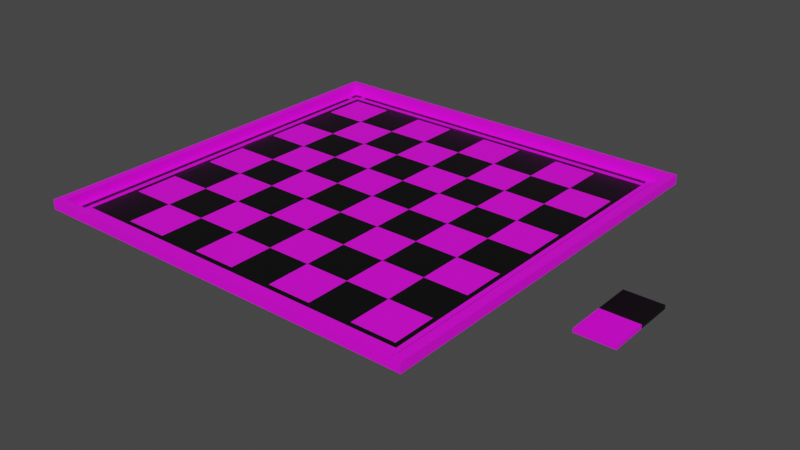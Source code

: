 # Source: game1.blend  (saved by Blender 2.90.7; exported with 4.5.12 LTS)
import bpy
from mathutils import Matrix  # noqa: F401  (used for matrix-valued properties, if any)

bpy.ops.wm.read_factory_settings(use_empty=True)
scene = bpy.context.scene
scene.name = 'Scene'

# ---- collections
col_collection = bpy.data.collections.new('Collection'); scene.collection.children.link(col_collection)

# ---- images (referenced by path relative to the original .blend; pixels are not part of the script)
import os
ASSET_DIR = os.environ.get("B2B_ASSET_DIR", "")  # directory of the original .blend (textures are referenced by path, not embedded)
HERE = os.path.dirname(os.path.abspath(__file__))  # packed textures are extracted next to this script under _unpacked/

def load_image(name, relpath, width, height, colorspace="sRGB"):
    """Load a texture the original file referenced (path relative to the .blend, or extracted next to this script)."""
    p = next((c for c in (os.path.join(HERE, relpath), os.path.join(ASSET_DIR, relpath)) if relpath and os.path.exists(c)), "")
    if p:
        img = bpy.data.images.load(p, check_existing=True)
        img.name = name
    else:  # same state as the original file: an image datablock whose file is absent (Cycles renders it pink)
        img = bpy.data.images.new(name, width, height)
        img.source = "FILE"
        img.filepath = "//" + (relpath or name)
    img.colorspace_settings.name = colorspace
    return img
img_wood_texture_jpg = load_image('Wood Texture.jpg', 'Wood Texture.jpg', 1024, 1024, 'sRGB')

# ---- materials (node trees are filled in below, after node groups)
mat_whitematerial = bpy.data.materials.new('whiteMaterial')
mat_whitematerial.use_transparent_shadow = False
mat_blackmaterial = bpy.data.materials.new('blackMaterial')
mat_blackmaterial.use_transparent_shadow = False

# ---- material node trees
mat_whitematerial.use_nodes = True; mat_whitematerial.node_tree.nodes.clear()
_N = mat_whitematerial.node_tree.nodes; _L = mat_whitematerial.node_tree.links
n0 = _N.new('ShaderNodeBsdfPrincipled'); n0.name = 'Principled BSDF'; n0.location = (10, 300)
n0.distribution = 'GGX'
n0.subsurface_method = 'BURLEY'
n0.inputs[3].default_value = 1.45
n0.inputs[27].default_value = (0.0, 0.0, 0.0, 1.0)
n0.inputs[28].default_value = 1.0
n1 = _N.new('ShaderNodeOutputMaterial'); n1.name = 'Material Output'; n1.location = (300, 300)
n2 = _N.new('ShaderNodeTexImage'); n2.name = 'Image Texture'; n2.location = (-280, 260)
n2.image = img_wood_texture_jpg
_L.new(n0.outputs[0], n1.inputs[0])
_L.new(n2.outputs[0], n0.inputs[0])
n1.is_active_output = True
mat_blackmaterial.use_nodes = True; mat_blackmaterial.node_tree.nodes.clear()
_N = mat_blackmaterial.node_tree.nodes; _L = mat_blackmaterial.node_tree.links
n0 = _N.new('ShaderNodeBsdfPrincipled'); n0.name = 'Principled BSDF'; n0.location = (10, 300)
n0.distribution = 'GGX'
n0.subsurface_method = 'BURLEY'
n0.inputs[0].default_value = (0.0005158, 0.0005158, 0.0005158, 1.0)
n0.inputs[3].default_value = 1.45
n0.inputs[27].default_value = (0.0, 0.0, 0.0, 1.0)
n0.inputs[28].default_value = 1.0
n1 = _N.new('ShaderNodeOutputMaterial'); n1.name = 'Material Output'; n1.location = (300, 300)
_L.new(n0.outputs[0], n1.inputs[0])
n1.is_active_output = True

# ---- world
world_world = bpy.data.worlds.new('World'); scene.world = world_world
world_world.use_nodes = True; world_world.node_tree.nodes.clear()
_N = world_world.node_tree.nodes; _L = world_world.node_tree.links
n0 = _N.new('ShaderNodeOutputWorld'); n0.name = 'World Output'; n0.location = (300, 300)
n1 = _N.new('ShaderNodeBackground'); n1.name = 'Background'; n1.location = (10, 300)
n1.inputs[0].default_value = (0.05088, 0.05088, 0.05088, 1.0)
_L.new(n1.outputs[0], n0.inputs[0])
n0.is_active_output = True
world_world.color = (0.05088, 0.05088, 0.05088)
world_world.use_sun_shadow = False
world_world.sun_shadow_jitter_overblur = 0.0

# ---- meshes
me_ecce_material = bpy.data.meshes.new('Ecce_Material')
me_ecce_material.from_pydata([(-1.0, -1.0, -0.00343), (1.0, -1.0, 0.0), (-1.0, 1.0, -0.00343), (1.0, 1.0, 0.0), (-0.8604, -1.0, -0.00325), (0.8604, -1.0, 0.0), (0.8604, 1.0, 0.0), (-0.8604, 1.0, -0.00325), (-0.9601, 1.0, -0.003415), (-0.9601, -1.0, -0.003415), (-0.9352, -1.0, -0.00339), (-0.9103, -1.0, -0.003354), (-0.8854, -1.0, -0.003307), (-0.8854, 1.0, -0.003307), (-0.9103, 1.0, -0.003354), (-0.9352, 1.0, -0.00339), (0.9551, -1.0, 0.0), (0.9551, 1.0, 0.0), (0.9314, 1.0, 0.0), (0.9078, 1.0, 0.0), (0.8841, 1.0, 0.0), (0.8841, -1.0, 0.0), (0.9078, -1.0, 0.0), (0.9314, -1.0, 0.0), (-1.0, 0.8616, -0.00343), (-1.0, -0.8616, -0.00343), (1.0, -0.8616, 0.0), (1.0, 0.8616, 0.0), (-0.8604, -0.8616, -0.00325), (-0.8604, 0.8616, -0.00325), (0.8604, -0.8616, 0.0), (0.8604, 0.8616, 0.0), (-0.9601, -0.8616, -0.003415), (-0.9601, 0.8616, -0.003415), (-0.9352, -0.8616, -0.00339), (-0.9352, 0.8616, -0.00339), (-0.9103, -0.8616, -0.003354), (-0.9103, 0.8616, -0.003354), (-0.8854, -0.8616, -0.003307), (-0.8854, 0.8616, -0.003307), (0.9551, -0.8616, 0.0), (0.9551, 0.8616, 0.0), (0.8841, -0.8616, 0.0), (0.8841, 0.8616, 0.0), (0.9078, -0.8616, 0.0), (0.9078, 0.8616, 0.0), (0.9314, -0.8616, 0.0), (0.9314, 0.8616, 0.0), (1.0, 0.9604, 0.0), (-0.8604, 0.9604, -0.00325), (0.8604, 0.9604, 0.0), (-0.9601, 0.9604, -0.003415), (-0.9352, 0.9604, -0.00339), (-0.9103, 0.9604, -0.003354), (-0.8854, 0.9604, -0.003307), (0.9551, 0.9604, 0.0), (0.8841, 0.9604, 0.0), (0.9078, 0.9604, 0.0), (0.9314, 0.9604, 0.0), (-1.0, 0.9604, -0.00343), (-1.0, 0.9357, -0.00343), (-1.0, 0.911, -0.00343), (-1.0, 0.8863, -0.00343), (1.0, 0.8863, 0.0), (1.0, 0.911, 0.0), (1.0, 0.9357, 0.0), (-0.8604, 0.8863, -0.00325), (-0.8604, 0.911, -0.00325), (-0.8604, 0.9357, -0.00325), (0.8604, 0.8863, 0.0), (0.8604, 0.911, 0.0), (0.8604, 0.9357, 0.0), (-0.9601, 0.8863, -0.003415), (-0.9601, 0.911, -0.003415), (-0.9601, 0.9357, -0.003415), (-0.9352, 0.8863, -0.00339), (-0.9352, 0.911, -0.00339), (-0.9352, 0.9357, -0.00339), (-0.9103, 0.8863, -0.003354), (-0.9103, 0.911, -0.003354), (-0.9103, 0.9357, -0.003354), (-0.8854, 0.8863, -0.003307), (-0.8854, 0.911, -0.003307), (-0.8854, 0.9357, -0.003307), (0.9551, 0.8863, 0.0), (0.9551, 0.911, 0.0), (0.9551, 0.9357, 0.0), (0.8841, 0.8863, 0.0), (0.8841, 0.911, 0.0), (0.8841, 0.9357, 0.0), (0.9078, 0.8863, 0.0), (0.9078, 0.911, 0.0), (0.9078, 0.9357, 0.0), (0.9314, 0.8863, 0.0), (0.9314, 0.911, 0.0), (0.9314, 0.9357, 0.0), (-1.0, -0.9615, -0.00343), (1.0, -0.9615, 0.0), (-0.8604, -0.9615, -0.00325), (0.8604, -0.9615, 0.0), (-0.9601, -0.9615, -0.003415), (-0.9352, -0.9615, -0.00339), (-0.9103, -0.9615, -0.003354), (-0.8854, -0.9615, -0.003307), (0.9551, -0.9615, 0.0), (0.8841, -0.9615, 0.0), (0.9078, -0.9615, 0.0), (0.9314, -0.9615, 0.0), (1.0, -0.9366, 0.0), (1.0, -0.9116, 0.0), (1.0, -0.8866, 0.0), (-0.8604, -0.9366, -0.00325), (-0.8604, -0.9116, -0.00325), (-0.8604, -0.8866, -0.00325), (0.8604, -0.9366, 0.0), (0.8604, -0.9116, 0.0), (0.8604, -0.8866, 0.0), (-0.9601, -0.9366, -0.003415), (-0.9601, -0.9116, -0.003415), (-0.9601, -0.8866, -0.003415), (-0.9352, -0.9366, -0.00339), (-0.9352, -0.9116, -0.00339), (-0.9352, -0.8866, -0.00339), (-0.9103, -0.9366, -0.003354), (-0.9103, -0.9116, -0.003354), (-0.9103, -0.8866, -0.003354), (-0.8854, -0.9366, -0.003307), (-0.8854, -0.9116, -0.003307), (-0.8854, -0.8866, -0.003307), (0.9551, -0.9366, 0.0), (0.9551, -0.9116, 0.0), (0.9551, -0.8866, 0.0), (0.8841, -0.9366, 0.0), (0.8841, -0.9116, 0.0), (0.8841, -0.8866, 0.0), (0.9078, -0.9366, 0.0), (0.9078, -0.9116, 0.0), (0.9078, -0.8866, 0.0), (0.9314, -0.9366, 0.0), (0.9314, -0.9116, 0.0), (0.9314, -0.8866, 0.0), (-1.0, -0.8866, -0.00343), (-1.0, -0.9116, -0.00343), (-1.0, -0.9366, -0.00343), (-1.0, -0.9615, 0.04654), (-1.0, -1.0, 0.04654), (0.9551, -1.0, 0.05), (1.0, -1.0, 0.05), (1.0, 0.9604, 0.05), (1.0, 1.0, 0.05), (-0.9601, 1.0, 0.04656), (-1.0, 1.0, 0.04654), (-0.8854, -1.0, 0.04667), (-0.8604, -1.0, 0.04673), (0.8604, -1.0, 0.05), (0.8841, 1.0, 0.05), (0.8604, 1.0, 0.05), (-0.8604, 1.0, 0.04673), (-0.8604, 0.9604, 0.04673), (0.8604, 0.9604, 0.05), (-0.9352, 1.0, 0.04659), (-0.9601, -1.0, 0.04656), (-0.9601, 0.9604, 0.04656), (-0.9352, -1.0, 0.04659), (-0.9103, -1.0, 0.04662), (-0.8854, 1.0, 0.04667), (-0.9103, 1.0, 0.04662), (-0.9352, 0.9604, 0.04659), (-0.9103, 0.9604, 0.04662), (-0.8854, 0.9604, 0.04667), (0.9314, -1.0, 0.05), (0.9551, 1.0, 0.05), (0.9551, 0.9604, 0.05), (0.9314, 1.0, 0.05), (0.9078, 1.0, 0.05), (0.8841, -1.0, 0.05), (0.9078, -1.0, 0.05), (0.8841, 0.9604, 0.05), (0.9078, 0.9604, 0.05), (0.9314, 0.9604, 0.05), (-1.0, 0.8863, 0.04654), (-1.0, 0.8616, 0.04654), (-1.0, -0.8616, 0.04654), (1.0, -0.8866, 0.05), (1.0, -0.8616, 0.05), (1.0, 0.8616, 0.05), (-0.9601, -0.8866, 0.04656), (-0.9601, -0.8616, 0.04656), (-0.9601, 0.8616, 0.04656), (0.9551, -0.8866, 0.05), (0.9551, -0.8616, 0.05), (0.9551, 0.8616, 0.05), (1.0, 0.9357, 0.05), (-0.9601, 0.9357, 0.04656), (0.9551, 0.9357, 0.05), (-1.0, 0.9604, 0.04654), (-1.0, 0.9357, 0.04654), (-1.0, 0.911, 0.04654), (1.0, 0.8863, 0.05), (1.0, 0.911, 0.05), (-0.9601, 0.8863, 0.04656), (-0.9601, 0.911, 0.04656), (0.9551, 0.8863, 0.05), (0.9551, 0.911, 0.05), (-1.0, -0.9366, 0.04654), (1.0, -0.9615, 0.05), (-0.8604, -0.9615, 0.04673), (0.8604, -0.9615, 0.05), (-0.9601, -0.9615, 0.04656), (-0.9352, -0.9615, 0.04659), (-0.9103, -0.9615, 0.04662), (-0.8854, -0.9615, 0.04667), (0.9551, -0.9615, 0.05), (0.8841, -0.9615, 0.05), (0.9078, -0.9615, 0.05), (0.9314, -0.9615, 0.05), (1.0, -0.9366, 0.05), (1.0, -0.9116, 0.05), (-0.9601, -0.9366, 0.04656), (-0.9601, -0.9116, 0.04656), (0.9551, -0.9366, 0.05), (0.9551, -0.9116, 0.05), (-1.0, -0.8866, 0.04654), (-1.0, -0.9116, 0.04654), (-0.8604, -0.6462, -0.00287), (-0.8604, -0.4308, -0.001957), (-0.8604, -0.2154, -0.0009129), (-0.8604, 1.49e-08, -0.0001502), (-0.8604, 0.2154, -0.0009129), (-0.8604, 0.4308, -0.001957), (-0.8604, 0.6462, -0.00287), (0.8604, -0.6462, 0.0), (0.8604, -0.4308, 0.0), (0.8604, -0.2154, 0.0), (0.8604, 1.49e-08, 0.0), (0.8604, 0.2154, 0.0), (0.8604, 0.4308, 0.0), (0.8604, 0.6462, 0.0), (0.6453, -0.8616, 0.0), (0.4302, -0.8616, 0.0), (0.2151, -0.8616, 0.0), (-2.98e-08, -0.8616, 0.0), (-0.2151, -0.8616, -0.0004053), (-0.4302, -0.8616, -0.001357), (-0.6453, -0.8616, -0.002443), (0.6453, 0.8616, 0.0), (0.4302, 0.8616, 0.0), (0.2151, 0.8616, 0.0), (-2.98e-08, 0.8616, 0.0), (-0.2151, 0.8616, -0.0004053), (-0.4302, 0.8616, -0.001357), (-0.6453, 0.8616, -0.002443), (-0.6453, -0.6462, -0.002149), (-0.6453, -0.4308, -0.001417), (-0.6453, -0.2154, -0.000584), (-0.6453, 1.49e-08, -4.438e-05), (-0.6453, 0.2154, -0.000584), (-0.6453, 0.4308, -0.001417), (-0.6453, 0.6462, -0.002149), (-0.4302, -0.6462, -0.001161), (-0.4302, -0.4308, -0.0006776), (-0.4302, -0.2154, -0.0001769), (-0.4302, 1.49e-08, 0.0), (-0.4302, 0.2154, -0.0001769), (-0.4302, 0.4308, -0.0006776), (-0.4302, 0.6462, -0.001161), (-0.2151, -0.6462, -0.0003096), (-0.2151, -0.4308, -0.0001029), (-0.2151, -0.2154, 0.0), (-0.2151, 1.49e-08, 0.0), (-0.2151, 0.2154, 0.0), (-0.2151, 0.4308, -0.0001029), (-0.2151, 0.6462, -0.0003096), (-2.98e-08, -0.6462, 0.0), (-2.98e-08, -0.4308, 0.0), (-2.98e-08, -0.2154, 0.0), (-2.98e-08, 1.49e-08, 0.0), (-2.98e-08, 0.2154, 0.0), (-2.98e-08, 0.4308, 0.0), (-2.98e-08, 0.6462, 0.0), (0.2151, -0.6462, 0.0), (0.2151, -0.4308, 0.0), (0.2151, -0.2154, 0.0), (0.2151, 1.49e-08, 0.0), (0.2151, 0.2154, 0.0), (0.2151, 0.4308, 0.0), (0.2151, 0.6462, 0.0), (0.4302, -0.6462, 0.0), (0.4302, -0.4308, 0.0), (0.4302, -0.2154, 0.0), (0.4302, 1.49e-08, 0.0), (0.4302, 0.2154, 0.0), (0.4302, 0.4308, 0.0), (0.4302, 0.6462, 0.0), (0.6453, -0.6462, 0.0), (0.6453, -0.4308, 0.0), (0.6453, -0.2154, 0.0), (0.6453, 1.49e-08, 0.0), (0.6453, 0.2154, 0.0), (0.6453, 0.4308, 0.0), (0.6453, 0.6462, 0.0)], [], [(63, 64, 199, 198), (48, 3, 149, 148), (5, 21, 175, 154), (98, 103, 211, 206), (65, 48, 148, 192), (27, 63, 198, 185), (16, 1, 147, 146), (19, 20, 155, 174), (61, 62, 180, 197), (96, 0, 145, 144), (18, 19, 174, 173), (137, 140, 46, 44), (44, 46, 47, 45), (134, 137, 44, 42), (42, 44, 45, 43), (116, 134, 42, 30), (30, 42, 43, 31, 237, 236, 235, 234, 233, 232, 231), (140, 131, 40, 46), (46, 40, 41, 47), (125, 128, 38, 36), (36, 38, 39, 37), (122, 125, 36, 34), (34, 36, 37, 35), (119, 122, 34, 32), (32, 34, 35, 33), (60, 61, 197, 196), (17, 18, 173, 171), (113, 116, 30, 238, 239, 240, 241, 242, 243, 244, 28), (300, 237, 31, 245), (128, 113, 28, 38), (38, 28, 224, 225, 226, 227, 228, 229, 230, 29, 39), (41, 40, 190, 191), (59, 60, 196, 195), (92, 95, 58, 57), (89, 92, 57, 56), (71, 89, 56, 50), (95, 86, 55, 58), (80, 83, 54, 53), (77, 80, 53, 52), (74, 77, 52, 51), (86, 85, 203, 194), (68, 71, 50, 49), (83, 68, 49, 54), (40, 131, 189, 190), (85, 84, 202, 203), (3, 17, 171, 149), (118, 119, 186, 219), (39, 29, 66, 81), (81, 66, 67, 82), (82, 67, 68, 83), (29, 251, 250, 249, 248, 247, 246, 245, 31, 69, 66), (66, 69, 70, 67), (67, 70, 71, 68), (54, 49, 158, 169), (84, 41, 191, 202), (23, 16, 146, 170), (33, 35, 75, 72), (72, 75, 76, 73), (73, 76, 77, 74), (35, 37, 78, 75), (75, 78, 79, 76), (76, 79, 80, 77), (37, 39, 81, 78), (78, 81, 82, 79), (79, 82, 83, 80), (47, 41, 84, 93), (93, 84, 85, 94), (94, 85, 86, 95), (31, 43, 87, 69), (69, 87, 88, 70), (70, 88, 89, 71), (43, 45, 90, 87), (87, 90, 91, 88), (88, 91, 92, 89), (45, 47, 93, 90), (90, 93, 94, 91), (91, 94, 95, 92), (117, 118, 219, 218), (49, 50, 159, 158), (100, 117, 218, 208), (142, 143, 204, 223), (51, 52, 167, 162), (141, 142, 223, 222), (52, 53, 168, 167), (25, 141, 222, 182), (14, 15, 160, 166), (53, 54, 169, 168), (13, 14, 166, 165), (32, 33, 188, 187), (58, 55, 172, 179), (7, 13, 165, 157), (103, 98, 111, 126), (126, 111, 112, 127), (127, 112, 113, 128), (98, 99, 114, 111), (111, 114, 115, 112), (112, 115, 116, 113), (119, 32, 187, 186), (1, 97, 205, 147), (50, 56, 177, 159), (100, 101, 120, 117), (117, 120, 121, 118), (118, 121, 122, 119), (101, 102, 123, 120), (120, 123, 124, 121), (121, 124, 125, 122), (102, 103, 126, 123), (123, 126, 127, 124), (124, 127, 128, 125), (107, 104, 129, 138), (138, 129, 130, 139), (139, 130, 131, 140), (99, 105, 132, 114), (114, 132, 133, 115), (115, 133, 134, 116), (105, 106, 135, 132), (132, 135, 136, 133), (133, 136, 137, 134), (106, 107, 138, 135), (135, 138, 139, 136), (136, 139, 140, 137), (172, 148, 149, 171), (169, 158, 157, 165), (158, 159, 156, 157), (195, 162, 150, 151), (162, 167, 160, 150), (167, 168, 166, 160), (168, 169, 165, 166), (179, 172, 171, 173), (159, 177, 155, 156), (177, 178, 174, 155), (178, 179, 173, 174), (222, 186, 187, 182), (182, 187, 188, 181), (189, 183, 184, 190), (190, 184, 185, 191), (196, 193, 162, 195), (194, 192, 148, 172), (191, 185, 198, 202), (202, 198, 199, 203), (203, 199, 192, 194), (181, 188, 200, 180), (180, 200, 201, 197), (197, 201, 193, 196), (146, 147, 205, 212), (152, 153, 206, 211), (153, 154, 207, 206), (145, 161, 208, 144), (161, 163, 209, 208), (163, 164, 210, 209), (164, 152, 211, 210), (170, 146, 212, 215), (154, 175, 213, 207), (175, 176, 214, 213), (176, 170, 215, 214), (212, 205, 216, 220), (220, 216, 217, 221), (221, 217, 183, 189), (144, 208, 218, 204), (204, 218, 219, 223), (223, 219, 186, 222), (99, 98, 206, 207), (21, 22, 176, 175), (8, 2, 151, 150), (64, 65, 192, 199), (22, 23, 170, 176), (12, 4, 153, 152), (74, 51, 162, 193), (101, 100, 208, 209), (4, 5, 154, 153), (102, 101, 209, 210), (20, 6, 156, 155), (129, 104, 212, 220), (103, 102, 210, 211), (6, 7, 157, 156), (130, 129, 220, 221), (104, 107, 215, 212), (62, 24, 181, 180), (131, 130, 221, 189), (55, 86, 194, 172), (105, 99, 207, 213), (24, 25, 182, 181), (106, 105, 213, 214), (110, 26, 184, 183), (15, 8, 150, 160), (33, 72, 200, 188), (107, 106, 214, 215), (26, 27, 185, 184), (0, 9, 161, 145), (72, 73, 201, 200), (97, 108, 216, 205), (73, 74, 193, 201), (2, 59, 195, 151), (108, 109, 217, 216), (9, 10, 163, 161), (57, 58, 179, 178), (109, 110, 183, 217), (10, 11, 164, 163), (56, 57, 178, 177), (143, 96, 144, 204), (11, 12, 152, 164), (230, 258, 251, 29), (258, 265, 250, 251), (265, 272, 249, 250), (272, 279, 248, 249), (279, 286, 247, 248), (286, 293, 246, 247), (293, 300, 245, 246), (28, 244, 252, 224), (224, 252, 253, 225), (225, 253, 254, 226), (226, 254, 255, 227), (227, 255, 256, 228), (228, 256, 257, 229), (229, 257, 258, 230), (244, 243, 259, 252), (252, 259, 260, 253), (253, 260, 261, 254), (254, 261, 262, 255), (255, 262, 263, 256), (256, 263, 264, 257), (257, 264, 265, 258), (243, 242, 266, 259), (259, 266, 267, 260), (260, 267, 268, 261), (261, 268, 269, 262), (262, 269, 270, 263), (263, 270, 271, 264), (264, 271, 272, 265), (242, 241, 273, 266), (266, 273, 274, 267), (267, 274, 275, 268), (268, 275, 276, 269), (269, 276, 277, 270), (270, 277, 278, 271), (271, 278, 279, 272), (241, 240, 280, 273), (273, 280, 281, 274), (274, 281, 282, 275), (275, 282, 283, 276), (276, 283, 284, 277), (277, 284, 285, 278), (278, 285, 286, 279), (240, 239, 287, 280), (280, 287, 288, 281), (281, 288, 289, 282), (282, 289, 290, 283), (283, 290, 291, 284), (284, 291, 292, 285), (285, 292, 293, 286), (239, 238, 294, 287), (287, 294, 295, 288), (288, 295, 296, 289), (289, 296, 297, 290), (290, 297, 298, 291), (291, 298, 299, 292), (292, 299, 300, 293), (238, 30, 231, 294), (294, 231, 232, 295), (295, 232, 233, 296), (296, 233, 234, 297), (297, 234, 235, 298), (298, 235, 236, 299), (299, 236, 237, 300)])
me_ecce_material.polygons.foreach_set('material_index', [0, 0, 0, 0, 0, 0, 0, 0, 0, 0, 0, 1, 1, 0, 0, 1, 1, 0, 0, 0, 0, 1, 1, 0, 0, 0, 0, 1, 1, 1, 1, 0, 0, 0, 0, 0, 0, 0, 0, 0, 0, 0, 0, 0, 0, 0, 0, 1, 0, 0, 1, 0, 1, 0, 0, 0, 0, 0, 0, 0, 1, 1, 0, 0, 1, 0, 0, 0, 1, 0, 1, 0, 0, 0, 1, 1, 1, 0, 0, 0, 0, 0, 0, 0, 0, 0, 0, 0, 0, 0, 0, 0, 1, 0, 0, 1, 0, 0, 0, 0, 0, 0, 0, 0, 1, 1, 0, 0, 0, 0, 0, 0, 0, 1, 0, 0, 1, 0, 0, 1, 1, 0, 0, 0, 0, 0, 0, 0, 0, 0, 0, 0, 0, 0, 0, 0, 0, 0, 0, 0, 0, 0, 0, 0, 0, 0, 0, 0, 0, 0, 0, 0, 0, 0, 0, 0, 0, 0, 0, 0, 0, 0, 0, 0, 0, 0, 0, 0, 0, 0, 0, 0, 0, 0, 0, 0, 0, 0, 0, 0, 0, 0, 0, 0, 0, 0, 0, 0, 0, 0, 0, 0, 0, 0, 0, 0, 0, 0, 0, 0, 0, 0, 1, 0, 1, 0, 1, 0, 1, 0, 1, 0, 1, 0, 1, 0, 1, 0, 1, 0, 1, 0, 1, 0, 1, 0, 1, 0, 1, 0, 1, 0, 1, 0, 1, 0, 1, 0, 1, 0, 1, 0, 1, 0, 1, 0, 1, 0, 1, 0, 1, 0, 1, 0, 1, 0, 1, 0, 1, 0, 1, 0, 1, 0])
_uv = me_ecce_material.uv_layers.new(name='UVMap')
_uv.uv.foreach_set('vector', [0.4336, 0.9544, 0.4386, 0.9536, 0.4411, 0.9638, 0.4353, 0.965, 0.4475, 0.9517, 0.4524, 0.9502, 0.4576, 0.955, 0.4515, 0.9595, 0.05052, 0.8924, 0.04828, 0.8957, 0.03546, 0.8882, 0.04002, 0.887, 0.1519, 0.1589, 0.1518, 0.1859, 0.09828, 0.1505, 0.1329, 0.1442, 0.4433, 0.9527, 0.4475, 0.9517, 0.4515, 0.9595, 0.4465, 0.9619, 0.4286, 0.9551, 0.4336, 0.9544, 0.4353, 0.965, 0.4295, 0.9656, 0.04191, 0.9185, 0.03767, 0.9424, 0.0001864, 0.9614, 0.006091, 0.9177, 0.4552, 0.9357, 0.4557, 0.9309, 0.4664, 0.932, 0.4655, 0.9376, 0.454, 0.5361, 0.4504, 0.538, 0.4496, 0.5338, 0.4528, 0.5314, 0.4063, 0.5491, 0.2898, 0.5509, 0.3032, 0.4554, 0.3947, 0.4606, 0.4546, 0.9403, 0.4552, 0.9357, 0.4655, 0.9376, 0.464, 0.9429, 0.6095, 0.01249, 0.6095, 0.00635, 0.616, 0.006355, 0.6159, 0.01252, 0.6159, 0.01252, 0.616, 0.006355, 0.9717, 0.00679, 0.9717, 0.01297, 0.6094, 0.01862, 0.6095, 0.01249, 0.6159, 0.01252, 0.6159, 0.01867, 0.6159, 0.01867, 0.6159, 0.01252, 0.9717, 0.01297, 0.9717, 0.01914, 0.6094, 0.02474, 0.6094, 0.01862, 0.6159, 0.01867, 0.6158, 0.02482, 0.6158, 0.02482, 0.6159, 0.01867, 0.9717, 0.01914, 0.9718, 0.02532, 0.9273, 0.02526, 0.8828, 0.02519, 0.8383, 0.02513, 0.7938, 0.02507, 0.7493, 0.025, 0.7048, 0.02494, 0.6603, 0.02488, 0.6095, 0.00635, 0.6095, 0.0002079, 0.616, 0.0001864, 0.616, 0.006355, 0.616, 0.006355, 0.616, 0.0001864, 0.9718, 0.0006072, 0.9717, 0.00679, 0.6054, 0.4032, 0.6054, 0.3968, 0.6118, 0.3969, 0.6118, 0.4032, 0.6118, 0.4032, 0.6118, 0.3969, 0.9745, 0.3964, 0.9745, 0.4027, 0.6054, 0.4095, 0.6054, 0.4032, 0.6118, 0.4032, 0.6118, 0.4095, 0.6118, 0.4095, 0.6118, 0.4032, 0.9745, 0.4027, 0.9745, 0.4091, 0.6054, 0.4159, 0.6054, 0.4095, 0.6118, 0.4095, 0.6117, 0.4159, 0.6117, 0.4159, 0.6118, 0.4095, 0.9745, 0.4091, 0.9745, 0.4154, 0.4601, 0.5279, 0.454, 0.5361, 0.4528, 0.5314, 0.4571, 0.5305, 0.4539, 0.9444, 0.4546, 0.9403, 0.464, 0.9429, 0.462, 0.9478, 0.6055, 0.3905, 0.6094, 0.02474, 0.6158, 0.02482, 0.6153, 0.07053, 0.6148, 0.1162, 0.6143, 0.162, 0.6138, 0.2077, 0.6133, 0.2534, 0.6128, 0.2991, 0.6123, 0.3448, 0.6118, 0.3905, 0.9275, 0.07086, 0.9273, 0.02526, 0.9718, 0.02532, 0.9721, 0.07091, 0.6054, 0.3968, 0.6055, 0.3905, 0.6118, 0.3905, 0.6118, 0.3969, 0.6118, 0.3969, 0.6118, 0.3905, 0.6571, 0.3905, 0.7025, 0.3904, 0.7478, 0.3903, 0.7931, 0.3903, 0.8385, 0.3902, 0.8838, 0.3901, 0.9291, 0.3901, 0.9744, 0.39, 0.9745, 0.3964, 0.5556, 0.01097, 0.2106, 0.1233, 0.2069, 0.109, 0.5552, 0.0001864, 0.454, 0.5324, 0.4601, 0.5279, 0.4571, 0.5305, 0.4587, 0.5338, 0.991, 0.01298, 0.991, 0.006849, 0.9974, 0.006875, 0.9974, 0.013, 0.991, 0.0191, 0.991, 0.01298, 0.9974, 0.013, 0.9974, 0.0191, 0.991, 0.02522, 0.991, 0.0191, 0.9974, 0.0191, 0.9974, 0.0252, 0.991, 0.006849, 0.991, 0.0007157, 0.9974, 0.0007468, 0.9974, 0.006875, 0.9935, 0.4027, 0.9935, 0.3963, 0.9998, 0.3963, 0.9998, 0.4027, 0.9935, 0.4091, 0.9935, 0.4027, 0.9998, 0.4027, 0.9998, 0.4091, 0.9935, 0.4154, 0.9935, 0.4091, 0.9998, 0.4091, 0.9998, 0.4154, 0.569, 0.01141, 0.5649, 0.01097, 0.5669, 0.0008497, 0.5727, 0.002392, 0.9934, 0.3899, 0.991, 0.02522, 0.9974, 0.0252, 0.9998, 0.3899, 0.9935, 0.3963, 0.9934, 0.3899, 0.9998, 0.3899, 0.9998, 0.3963, 0.2106, 0.1233, 0.2025, 0.1258, 0.1984, 0.1093, 0.2069, 0.109, 0.5649, 0.01097, 0.5603, 0.01085, 0.561, 0.0002122, 0.5669, 0.0008497, 0.4524, 0.9502, 0.4539, 0.9444, 0.462, 0.9478, 0.4576, 0.955, 0.07037, 0.3608, 0.07059, 0.373, 0.04971, 0.3795, 0.04596, 0.3626, 0.9745, 0.3964, 0.9744, 0.39, 0.9808, 0.39, 0.9808, 0.3963, 0.9808, 0.3963, 0.9808, 0.39, 0.9871, 0.3899, 0.9871, 0.3963, 0.9871, 0.3963, 0.9871, 0.3899, 0.9934, 0.3899, 0.9935, 0.3963, 0.9744, 0.39, 0.9741, 0.3444, 0.9738, 0.2988, 0.9734, 0.2533, 0.9731, 0.2077, 0.9728, 0.1621, 0.9724, 0.1165, 0.9721, 0.07091, 0.9718, 0.02532, 0.9782, 0.02527, 0.9808, 0.39, 0.9808, 0.39, 0.9782, 0.02527, 0.9846, 0.02524, 0.9871, 0.3899, 0.9871, 0.3899, 0.9846, 0.02524, 0.991, 0.02522, 0.9934, 0.3899, 0.5609, 0.3965, 0.5637, 0.3876, 0.5812, 0.389, 0.5859, 0.4041, 0.5603, 0.01085, 0.5556, 0.01097, 0.5552, 0.0001864, 0.561, 0.0002122, 0.04481, 0.9065, 0.04191, 0.9185, 0.006091, 0.9177, 0.01693, 0.901, 0.9745, 0.4154, 0.9745, 0.4091, 0.9808, 0.4091, 0.9808, 0.4154, 0.9808, 0.4154, 0.9808, 0.4091, 0.9871, 0.4091, 0.9871, 0.4154, 0.9871, 0.4154, 0.9871, 0.4091, 0.9935, 0.4091, 0.9935, 0.4154, 0.9745, 0.4091, 0.9745, 0.4027, 0.9808, 0.4027, 0.9808, 0.4091, 0.9808, 0.4091, 0.9808, 0.4027, 0.9871, 0.4027, 0.9871, 0.4091, 0.9871, 0.4091, 0.9871, 0.4027, 0.9935, 0.4027, 0.9935, 0.4091, 0.9745, 0.4027, 0.9745, 0.3964, 0.9808, 0.3963, 0.9808, 0.4027, 0.9808, 0.4027, 0.9808, 0.3963, 0.9871, 0.3963, 0.9871, 0.4027, 0.9871, 0.4027, 0.9871, 0.3963, 0.9935, 0.3963, 0.9935, 0.4027, 0.9717, 0.00679, 0.9718, 0.0006072, 0.9782, 0.0006464, 0.9782, 0.006808, 0.9782, 0.006808, 0.9782, 0.0006464, 0.9846, 0.0006829, 0.9846, 0.006828, 0.9846, 0.006828, 0.9846, 0.0006829, 0.991, 0.0007157, 0.991, 0.006849, 0.9718, 0.02532, 0.9717, 0.01914, 0.9782, 0.01912, 0.9782, 0.02527, 0.9782, 0.02527, 0.9782, 0.01912, 0.9846, 0.01911, 0.9846, 0.02524, 0.9846, 0.02524, 0.9846, 0.01911, 0.991, 0.0191, 0.991, 0.02522, 0.9717, 0.01914, 0.9717, 0.01297, 0.9782, 0.01297, 0.9782, 0.01912, 0.9782, 0.01912, 0.9782, 0.01297, 0.9846, 0.01297, 0.9846, 0.01911, 0.9846, 0.01911, 0.9846, 0.01297, 0.991, 0.01298, 0.991, 0.0191, 0.9717, 0.01297, 0.9717, 0.00679, 0.9782, 0.006808, 0.9782, 0.01297, 0.9782, 0.01297, 0.9782, 0.006808, 0.9846, 0.006828, 0.9846, 0.01297, 0.9846, 0.01297, 0.9846, 0.006828, 0.991, 0.006849, 0.991, 0.01298, 0.07016, 0.3477, 0.07037, 0.3608, 0.04596, 0.3626, 0.04733, 0.345, 0.5637, 0.3876, 0.5753, 0.02751, 0.5859, 0.0267, 0.5812, 0.389, 0.07005, 0.3338, 0.07016, 0.3477, 0.04733, 0.345, 0.05301, 0.3305, 0.4494, 0.5358, 0.4377, 0.5386, 0.4368, 0.479, 0.459, 0.4997, 0.5389, 0.4196, 0.549, 0.4138, 0.5687, 0.4416, 0.5484, 0.4521, 0.4562, 0.5333, 0.4494, 0.5358, 0.459, 0.4997, 0.4667, 0.5174, 0.549, 0.4138, 0.5565, 0.4058, 0.5854, 0.4259, 0.5687, 0.4416, 0.4574, 0.5348, 0.4562, 0.5333, 0.4667, 0.5174, 0.4646, 0.5298, 0.448, 0.5574, 0.448, 0.5523, 0.4578, 0.5523, 0.458, 0.5572, 0.5565, 0.4058, 0.5609, 0.3965, 0.5859, 0.4041, 0.5854, 0.4259, 0.448, 0.5625, 0.448, 0.5574, 0.458, 0.5572, 0.4582, 0.5623, 0.07035, 0.3837, 0.4719, 0.4098, 0.472, 0.4307, 0.0583, 0.3928, 0.5733, 0.01614, 0.5725, 0.01222, 0.5781, 0.005289, 0.5823, 0.01071, 0.4481, 0.5677, 0.448, 0.5625, 0.4582, 0.5623, 0.4585, 0.5674, 0.5863, 0.3967, 0.5863, 0.3904, 0.5927, 0.3904, 0.5927, 0.3968, 0.5927, 0.3968, 0.5927, 0.3904, 0.5991, 0.3905, 0.5991, 0.3968, 0.5991, 0.3968, 0.5991, 0.3905, 0.6055, 0.3905, 0.6054, 0.3968, 0.5863, 0.3904, 0.5901, 0.02462, 0.5965, 0.02465, 0.5927, 0.3904, 0.5927, 0.3904, 0.5965, 0.02465, 0.6029, 0.02469, 0.5991, 0.3905, 0.5991, 0.3905, 0.6029, 0.02469, 0.6094, 0.02474, 0.6055, 0.3905, 0.07059, 0.373, 0.07035, 0.3837, 0.0583, 0.3928, 0.04971, 0.3795, 0.03767, 0.9424, 0.0449, 0.9533, 0.02617, 0.9764, 0.0001864, 0.9614, 0.5753, 0.02751, 0.5748, 0.02391, 0.5853, 0.02171, 0.5859, 0.0267, 0.5862, 0.4158, 0.5863, 0.4095, 0.5926, 0.4095, 0.5926, 0.4159, 0.5926, 0.4159, 0.5926, 0.4095, 0.599, 0.4095, 0.599, 0.4159, 0.599, 0.4159, 0.599, 0.4095, 0.6054, 0.4095, 0.6054, 0.4159, 0.5863, 0.4095, 0.5863, 0.4031, 0.5927, 0.4031, 0.5926, 0.4095, 0.5926, 0.4095, 0.5927, 0.4031, 0.599, 0.4032, 0.599, 0.4095, 0.599, 0.4095, 0.599, 0.4032, 0.6054, 0.4032, 0.6054, 0.4095, 0.5863, 0.4031, 0.5863, 0.3967, 0.5927, 0.3968, 0.5927, 0.4031, 0.5927, 0.4031, 0.5927, 0.3968, 0.5991, 0.3968, 0.599, 0.4032, 0.599, 0.4032, 0.5991, 0.3968, 0.6054, 0.3968, 0.6054, 0.4032, 0.5901, 0.006362, 0.5901, 0.0002566, 0.5965, 0.0002447, 0.5965, 0.006355, 0.5965, 0.006355, 0.5965, 0.0002447, 0.603, 0.0002287, 0.603, 0.006351, 0.603, 0.006351, 0.603, 0.0002287, 0.6095, 0.0002079, 0.6095, 0.00635, 0.5901, 0.02462, 0.5901, 0.01855, 0.5965, 0.01856, 0.5965, 0.02465, 0.5965, 0.02465, 0.5965, 0.01856, 0.603, 0.01858, 0.6029, 0.02469, 0.6029, 0.02469, 0.603, 0.01858, 0.6094, 0.01862, 0.6094, 0.02474, 0.5901, 0.01855, 0.5901, 0.01246, 0.5965, 0.01246, 0.5965, 0.01856, 0.5965, 0.01856, 0.5965, 0.01246, 0.603, 0.01247, 0.603, 0.01858, 0.603, 0.01858, 0.603, 0.01247, 0.6095, 0.01249, 0.6094, 0.01862, 0.5901, 0.01246, 0.5901, 0.006362, 0.5965, 0.006355, 0.5965, 0.01246, 0.5965, 0.01246, 0.5965, 0.006355, 0.603, 0.006351, 0.603, 0.01247, 0.603, 0.01247, 0.603, 0.006351, 0.6095, 0.00635, 0.6095, 0.01249, 0.4801, 0.464, 0.4703, 0.464, 0.4704, 0.4554, 0.4801, 0.4554, 0.8896, 0.4851, 0.8835, 0.4849, 0.884, 0.4756, 0.89, 0.4758, 0.8835, 0.4849, 0.5006, 0.4643, 0.5008, 0.4556, 0.884, 0.4756, 0.9151, 0.4858, 0.9066, 0.4854, 0.9069, 0.4767, 0.9155, 0.4772, 0.9066, 0.4854, 0.9012, 0.4852, 0.9015, 0.4764, 0.9069, 0.4767, 0.9012, 0.4852, 0.8958, 0.4852, 0.8959, 0.4761, 0.9015, 0.4764, 0.8958, 0.4852, 0.8896, 0.4851, 0.89, 0.4758, 0.8959, 0.4761, 0.4852, 0.4641, 0.4801, 0.464, 0.4801, 0.4554, 0.4853, 0.4555, 0.5006, 0.4643, 0.4955, 0.4642, 0.4956, 0.4555, 0.5008, 0.4556, 0.4955, 0.4642, 0.4904, 0.4641, 0.4904, 0.4555, 0.4956, 0.4555, 0.4904, 0.4641, 0.4852, 0.4641, 0.4853, 0.4555, 0.4904, 0.4555, 0.9145, 0.8503, 0.9056, 0.8506, 0.9056, 0.8449, 0.9142, 0.8448, 0.9142, 0.8448, 0.9056, 0.8449, 0.906, 0.5061, 0.9141, 0.5063, 0.4768, 0.8599, 0.4671, 0.8599, 0.4671, 0.8545, 0.4768, 0.8544, 0.4768, 0.8544, 0.4671, 0.8545, 0.4702, 0.4854, 0.4799, 0.4855, 0.9148, 0.491, 0.9064, 0.4907, 0.9066, 0.4854, 0.9151, 0.4858, 0.48, 0.4694, 0.4703, 0.4693, 0.4703, 0.464, 0.4801, 0.464, 0.4799, 0.4855, 0.4702, 0.4854, 0.4702, 0.4801, 0.4799, 0.4801, 0.4799, 0.4801, 0.4702, 0.4801, 0.4703, 0.4747, 0.48, 0.4748, 0.48, 0.4748, 0.4703, 0.4747, 0.4703, 0.4693, 0.48, 0.4694, 0.9141, 0.5063, 0.906, 0.5061, 0.9061, 0.501, 0.9143, 0.5013, 0.9143, 0.5013, 0.9061, 0.501, 0.9062, 0.4959, 0.9145, 0.4962, 0.9145, 0.4962, 0.9062, 0.4959, 0.9064, 0.4907, 0.9148, 0.491, 0.477, 0.8847, 0.4672, 0.8847, 0.4671, 0.8763, 0.477, 0.8762, 0.8864, 0.878, 0.8802, 0.8778, 0.8801, 0.8685, 0.8865, 0.8684, 0.8802, 0.8778, 0.4978, 0.8845, 0.4977, 0.876, 0.8801, 0.8685, 0.9155, 0.8779, 0.9055, 0.8782, 0.9055, 0.8685, 0.9153, 0.8683, 0.9055, 0.8782, 0.8992, 0.8782, 0.8993, 0.8685, 0.9055, 0.8685, 0.8992, 0.8782, 0.8927, 0.8781, 0.8929, 0.8684, 0.8993, 0.8685, 0.8927, 0.8781, 0.8864, 0.878, 0.8865, 0.8684, 0.8929, 0.8684, 0.4822, 0.8846, 0.477, 0.8847, 0.477, 0.8762, 0.4822, 0.8762, 0.4978, 0.8845, 0.4926, 0.8846, 0.4925, 0.8761, 0.4977, 0.876, 0.4926, 0.8846, 0.4874, 0.8846, 0.4873, 0.8761, 0.4925, 0.8761, 0.4874, 0.8846, 0.4822, 0.8846, 0.4822, 0.8762, 0.4873, 0.8761, 0.477, 0.8762, 0.4671, 0.8763, 0.4671, 0.8708, 0.4769, 0.8708, 0.4769, 0.8708, 0.4671, 0.8708, 0.4671, 0.8654, 0.4769, 0.8653, 0.4769, 0.8653, 0.4671, 0.8654, 0.4671, 0.8599, 0.4768, 0.8599, 0.9153, 0.8683, 0.9055, 0.8685, 0.9056, 0.8623, 0.9151, 0.8622, 0.9151, 0.8622, 0.9056, 0.8623, 0.9056, 0.8563, 0.9149, 0.8561, 0.9149, 0.8561, 0.9056, 0.8563, 0.9056, 0.8506, 0.9145, 0.8503, 0.1538, 0.1486, 0.1519, 0.1589, 0.1329, 0.1442, 0.1512, 0.1465, 0.04828, 0.8957, 0.04671, 0.8996, 0.02748, 0.8919, 0.03546, 0.8882, 0.4481, 0.5472, 0.4484, 0.5391, 0.4577, 0.5403, 0.4576, 0.5476, 0.4386, 0.9536, 0.4433, 0.9527, 0.4465, 0.9619, 0.4411, 0.9638, 0.04671, 0.8996, 0.04481, 0.9065, 0.01693, 0.901, 0.02748, 0.8919, 0.1299, 0.5568, 0.1008, 0.5558, 0.09112, 0.5355, 0.1106, 0.5118, 0.5226, 0.4173, 0.5389, 0.4196, 0.5484, 0.4521, 0.521, 0.455, 0.1076, 0.2793, 0.07005, 0.3338, 0.05301, 0.3305, 0.0001864, 0.2326, 0.1008, 0.5558, 0.05052, 0.8924, 0.04002, 0.887, 0.09112, 0.5355, 0.1381, 0.2262, 0.1076, 0.2793, 0.0001864, 0.2326, 0.05113, 0.1794, 0.4557, 0.9309, 0.4561, 0.926, 0.4667, 0.9263, 0.4664, 0.932, 0.1856, 0.131, 0.1766, 0.1349, 0.1654, 0.1205, 0.177, 0.1131, 0.1518, 0.1859, 0.1381, 0.2262, 0.05113, 0.1794, 0.09828, 0.1505, 0.4561, 0.926, 0.4481, 0.5677, 0.4585, 0.5674, 0.4667, 0.9263, 0.194, 0.1284, 0.1856, 0.131, 0.177, 0.1131, 0.1882, 0.1102, 0.1766, 0.1349, 0.165, 0.1399, 0.1566, 0.128, 0.1654, 0.1205, 0.4504, 0.538, 0.4487, 0.5378, 0.4483, 0.5363, 0.4496, 0.5338, 0.2025, 0.1258, 0.194, 0.1284, 0.1882, 0.1102, 0.1984, 0.1093, 0.5725, 0.01222, 0.569, 0.01141, 0.5727, 0.002392, 0.5781, 0.005289, 0.1558, 0.149, 0.1538, 0.1486, 0.1512, 0.1465, 0.1503, 0.1427, 0.4487, 0.5378, 0.4574, 0.5348, 0.4646, 0.5298, 0.4483, 0.5363, 0.1599, 0.146, 0.1558, 0.149, 0.1503, 0.1427, 0.1517, 0.1363, 0.06339, 0.9628, 0.06925, 0.9638, 0.06948, 0.9761, 0.06242, 0.978, 0.448, 0.5523, 0.4481, 0.5472, 0.4576, 0.5476, 0.4578, 0.5523, 0.4719, 0.4098, 0.4886, 0.4112, 0.4825, 0.4389, 0.472, 0.4307, 0.165, 0.1399, 0.1599, 0.146, 0.1517, 0.1363, 0.1566, 0.128, 0.06925, 0.9638, 0.4286, 0.9551, 0.4295, 0.9656, 0.06948, 0.9761, 0.2898, 0.5509, 0.2381, 0.5487, 0.2276, 0.4637, 0.3032, 0.4554, 0.4886, 0.4112, 0.5056, 0.4141, 0.4989, 0.4484, 0.4825, 0.4389, 0.0449, 0.9533, 0.05084, 0.9582, 0.04131, 0.9794, 0.02617, 0.9764, 0.5056, 0.4141, 0.5226, 0.4173, 0.521, 0.455, 0.4989, 0.4484, 0.4484, 0.5391, 0.454, 0.5324, 0.4587, 0.5338, 0.4577, 0.5403, 0.05084, 0.9582, 0.05717, 0.9612, 0.05319, 0.9794, 0.04131, 0.9794, 0.2381, 0.5487, 0.1993, 0.5513, 0.1824, 0.4752, 0.2276, 0.4637, 0.5742, 0.02044, 0.5733, 0.01614, 0.5823, 0.01071, 0.5842, 0.01641, 0.05717, 0.9612, 0.06339, 0.9628, 0.06242, 0.978, 0.05319, 0.9794, 0.1993, 0.5513, 0.163, 0.5545, 0.1425, 0.4913, 0.1824, 0.4752, 0.5748, 0.02391, 0.5742, 0.02044, 0.5842, 0.01641, 0.5853, 0.02171, 0.4377, 0.5386, 0.4063, 0.5491, 0.3947, 0.4606, 0.4368, 0.479, 0.163, 0.5545, 0.1299, 0.5568, 0.1106, 0.5118, 0.1425, 0.4913, 0.9291, 0.3901, 0.9289, 0.3445, 0.9741, 0.3444, 0.9744, 0.39, 0.9289, 0.3445, 0.9287, 0.2989, 0.9738, 0.2988, 0.9741, 0.3444, 0.9287, 0.2989, 0.9284, 0.2533, 0.9734, 0.2533, 0.9738, 0.2988, 0.9284, 0.2533, 0.9282, 0.2077, 0.9731, 0.2077, 0.9734, 0.2533, 0.9282, 0.2077, 0.928, 0.1621, 0.9728, 0.1621, 0.9731, 0.2077, 0.928, 0.1621, 0.9277, 0.1165, 0.9724, 0.1165, 0.9728, 0.1621, 0.9277, 0.1165, 0.9275, 0.07086, 0.9721, 0.07091, 0.9724, 0.1165, 0.6118, 0.3905, 0.6123, 0.3448, 0.6575, 0.3448, 0.6571, 0.3905, 0.6571, 0.3905, 0.6575, 0.3448, 0.7028, 0.3447, 0.7025, 0.3904, 0.7025, 0.3904, 0.7028, 0.3447, 0.748, 0.3447, 0.7478, 0.3903, 0.7478, 0.3903, 0.748, 0.3447, 0.7932, 0.3446, 0.7931, 0.3903, 0.7931, 0.3903, 0.7932, 0.3446, 0.8384, 0.3446, 0.8385, 0.3902, 0.8385, 0.3902, 0.8384, 0.3446, 0.8837, 0.3445, 0.8838, 0.3901, 0.8838, 0.3901, 0.8837, 0.3445, 0.9289, 0.3445, 0.9291, 0.3901, 0.6123, 0.3448, 0.6128, 0.2991, 0.6579, 0.2991, 0.6575, 0.3448, 0.6575, 0.3448, 0.6579, 0.2991, 0.7031, 0.299, 0.7028, 0.3447, 0.7028, 0.3447, 0.7031, 0.299, 0.7482, 0.299, 0.748, 0.3447, 0.748, 0.3447, 0.7482, 0.299, 0.7933, 0.299, 0.7932, 0.3446, 0.7932, 0.3446, 0.7933, 0.299, 0.8384, 0.2989, 0.8384, 0.3446, 0.8384, 0.3446, 0.8384, 0.2989, 0.8835, 0.2989, 0.8837, 0.3445, 0.8837, 0.3445, 0.8835, 0.2989, 0.9287, 0.2989, 0.9289, 0.3445, 0.6128, 0.2991, 0.6133, 0.2534, 0.6583, 0.2534, 0.6579, 0.2991, 0.6579, 0.2991, 0.6583, 0.2534, 0.7034, 0.2534, 0.7031, 0.299, 0.7031, 0.299, 0.7034, 0.2534, 0.7484, 0.2533, 0.7482, 0.299, 0.7482, 0.299, 0.7484, 0.2533, 0.7934, 0.2533, 0.7933, 0.299, 0.7933, 0.299, 0.7934, 0.2533, 0.8384, 0.2533, 0.8384, 0.2989, 0.8384, 0.2989, 0.8384, 0.2533, 0.8834, 0.2533, 0.8835, 0.2989, 0.8835, 0.2989, 0.8834, 0.2533, 0.9284, 0.2533, 0.9287, 0.2989, 0.6133, 0.2534, 0.6138, 0.2077, 0.6587, 0.2077, 0.6583, 0.2534, 0.6583, 0.2534, 0.6587, 0.2077, 0.7036, 0.2077, 0.7034, 0.2534, 0.7034, 0.2534, 0.7036, 0.2077, 0.7486, 0.2077, 0.7484, 0.2533, 0.7484, 0.2533, 0.7486, 0.2077, 0.7935, 0.2077, 0.7934, 0.2533, 0.7934, 0.2533, 0.7935, 0.2077, 0.8384, 0.2077, 0.8384, 0.2533, 0.8384, 0.2533, 0.8384, 0.2077, 0.8833, 0.2077, 0.8834, 0.2533, 0.8834, 0.2533, 0.8833, 0.2077, 0.9282, 0.2077, 0.9284, 0.2533, 0.6138, 0.2077, 0.6143, 0.162, 0.6591, 0.162, 0.6587, 0.2077, 0.6587, 0.2077, 0.6591, 0.162, 0.7039, 0.162, 0.7036, 0.2077, 0.7036, 0.2077, 0.7039, 0.162, 0.7487, 0.162, 0.7486, 0.2077, 0.7486, 0.2077, 0.7487, 0.162, 0.7936, 0.162, 0.7935, 0.2077, 0.7935, 0.2077, 0.7936, 0.162, 0.8384, 0.162, 0.8384, 0.2077, 0.8384, 0.2077, 0.8384, 0.162, 0.8832, 0.162, 0.8833, 0.2077, 0.8833, 0.2077, 0.8832, 0.162, 0.928, 0.1621, 0.9282, 0.2077, 0.6143, 0.162, 0.6148, 0.1162, 0.6595, 0.1163, 0.6591, 0.162, 0.6591, 0.162, 0.6595, 0.1163, 0.7042, 0.1163, 0.7039, 0.162, 0.7039, 0.162, 0.7042, 0.1163, 0.7489, 0.1163, 0.7487, 0.162, 0.7487, 0.162, 0.7489, 0.1163, 0.7936, 0.1164, 0.7936, 0.162, 0.7936, 0.162, 0.7936, 0.1164, 0.8383, 0.1164, 0.8384, 0.162, 0.8384, 0.162, 0.8383, 0.1164, 0.883, 0.1164, 0.8832, 0.162, 0.8832, 0.162, 0.883, 0.1164, 0.9277, 0.1165, 0.928, 0.1621, 0.6148, 0.1162, 0.6153, 0.07053, 0.6599, 0.07058, 0.6595, 0.1163, 0.6595, 0.1163, 0.6599, 0.07058, 0.7045, 0.07062, 0.7042, 0.1163, 0.7042, 0.1163, 0.7045, 0.07062, 0.7491, 0.07067, 0.7489, 0.1163, 0.7489, 0.1163, 0.7491, 0.07067, 0.7937, 0.07072, 0.7936, 0.1164, 0.7936, 0.1164, 0.7937, 0.07072, 0.8383, 0.07077, 0.8383, 0.1164, 0.8383, 0.1164, 0.8383, 0.07077, 0.8829, 0.07081, 0.883, 0.1164, 0.883, 0.1164, 0.8829, 0.07081, 0.9275, 0.07086, 0.9277, 0.1165, 0.6153, 0.07053, 0.6158, 0.02482, 0.6603, 0.02488, 0.6599, 0.07058, 0.6599, 0.07058, 0.6603, 0.02488, 0.7048, 0.02494, 0.7045, 0.07062, 0.7045, 0.07062, 0.7048, 0.02494, 0.7493, 0.025, 0.7491, 0.07067, 0.7491, 0.07067, 0.7493, 0.025, 0.7938, 0.02507, 0.7937, 0.07072, 0.7937, 0.07072, 0.7938, 0.02507, 0.8383, 0.02513, 0.8383, 0.07077, 0.8383, 0.07077, 0.8383, 0.02513, 0.8828, 0.02519, 0.8829, 0.07081, 0.8829, 0.07081, 0.8828, 0.02519, 0.9273, 0.02526, 0.9275, 0.07086])
me_ecce_material.materials.append(mat_whitematerial)
me_ecce_material.materials.append(mat_blackmaterial)
me_ecce_material.use_remesh_fix_poles = True
me_ecce_material.use_remesh_preserve_attributes = False
me_ecce_material.use_mirror_vertex_groups = False
me_ecce_material.update()
me_banch = bpy.data.meshes.new('Banch')
me_banch.from_pydata([(-1.0, -1.0, -1.0), (-1.0, -1.0, 1.0), (-1.0, 1.0, -1.0), (-1.0, 1.0, 1.0), (1.0, -1.0, -1.0), (1.0, -1.0, 1.0), (1.0, 1.0, -1.0), (1.0, 1.0, 1.0), (1.0, -1.0, -1.0), (1.0, -1.0, 1.0), (1.0, 1.0, -1.0), (1.0, 1.0, 1.0), (3.0, -1.0, -1.0), (3.0, -1.0, 1.0), (3.0, 1.0, -1.0), (3.0, 1.0, 1.0)], [], [(0, 1, 3, 2), (2, 3, 7, 6), (6, 7, 5, 4), (4, 5, 1, 0), (2, 6, 4, 0), (7, 3, 1, 5), (8, 9, 11, 10), (10, 11, 15, 14), (14, 15, 13, 12), (12, 13, 9, 8), (10, 14, 12, 8), (15, 11, 9, 13)])
me_banch.polygons.foreach_set('material_index', [0, 0, 0, 0, 0, 0, 1, 1, 1, 1, 1, 1])
_uv = me_banch.uv_layers.new(name='UVMap')
_uv.uv.foreach_set('vector', [0.375, 0.0, 0.625, 0.0, 0.625, 0.25, 0.375, 0.25, 0.375, 0.25, 0.625, 0.25, 0.625, 0.5, 0.375, 0.5, 0.375, 0.5, 0.625, 0.5, 0.625, 0.75, 0.375, 0.75, 0.375, 0.75, 0.625, 0.75, 0.625, 1.0, 0.375, 1.0, 0.125, 0.5, 0.375, 0.5, 0.375, 0.75, 0.125, 0.75, 0.625, 0.5, 0.875, 0.5, 0.875, 0.75, 0.625, 0.75, 0.375, 0.0, 0.625, 0.0, 0.625, 0.25, 0.375, 0.25, 0.375, 0.25, 0.625, 0.25, 0.625, 0.5, 0.375, 0.5, 0.375, 0.5, 0.625, 0.5, 0.625, 0.75, 0.375, 0.75, 0.375, 0.75, 0.625, 0.75, 0.625, 1.0, 0.375, 1.0, 0.125, 0.5, 0.375, 0.5, 0.375, 0.75, 0.125, 0.75, 0.625, 0.5, 0.875, 0.5, 0.875, 0.75, 0.625, 0.75])
me_banch.materials.append(mat_whitematerial)
me_banch.materials.append(mat_blackmaterial)
me_banch.use_remesh_fix_poles = True
me_banch.use_remesh_preserve_attributes = False
me_banch.use_mirror_vertex_groups = False
me_banch.update()

# ---- objects
ob_ecce = bpy.data.objects.new('Ecce', me_ecce_material)
ob_banch = bpy.data.objects.new('Banch', me_banch)

# ---- transforms, parenting, visibility, modifiers, constraints
ob_ecce.location = (0.0, 0.0, 0.0)
ob_ecce.scale = (1.0, 1.0, 0.9358)
ob_ecce.lineart.crease_threshold = 0.0
ob_banch.location = (1.227, 0.02921, -0.2263)
ob_banch.rotation_euler = (0.0, 0.0, 1.571)
ob_banch.scale = (0.1, 0.1, 0.01)
ob_banch.lineart.crease_threshold = 0.0

# ---- collection membership
col_collection.objects.link(ob_ecce)
col_collection.objects.link(ob_banch)

# ---- scene / render settings (as saved in the file)
scene.frame_start = 1; scene.frame_end = 250; scene.frame_set(1)
scene.render.engine = 'BLENDER_EEVEE_NEXT'
scene.cycles.use_denoising = False
scene.cycles.samples = 128
scene.cycles.sampling_pattern = 'TABULATED_SOBOL'
scene.cycles.use_adaptive_sampling = False
scene.cycles.use_light_tree = False
scene.view_settings.view_transform = 'Filmic'
bpy.context.view_layer.update()

# ---- added for rendering (the .blend has no active camera and no usable light): camera, sun
cam_auto = bpy.data.cameras.new('AutoCamera')
cam_auto.lens = 50.0
cam_auto.sensor_width = 36.0
cam_auto.clip_end = 1000.0
ob_auto_camera = bpy.data.objects.new('AutoCamera', cam_auto)
scene.collection.objects.link(ob_auto_camera)
ob_auto_camera.location = (3.01491, -3.42148, 2.18623)
ob_auto_camera.rotation_euler = (1.09748, -7.21219e-08, 0.694738)
scene.camera = ob_auto_camera
light_auto_sun = bpy.data.lights.new('AutoSun', 'SUN')
light_auto_sun.energy = 3.0
light_auto_sun.angle = 0.0523599
ob_auto_sun = bpy.data.objects.new('AutoSun', light_auto_sun)
scene.collection.objects.link(ob_auto_sun)
ob_auto_sun.rotation_euler = (0.872665, 0.174533, 0.523599)
bpy.context.view_layer.update()
